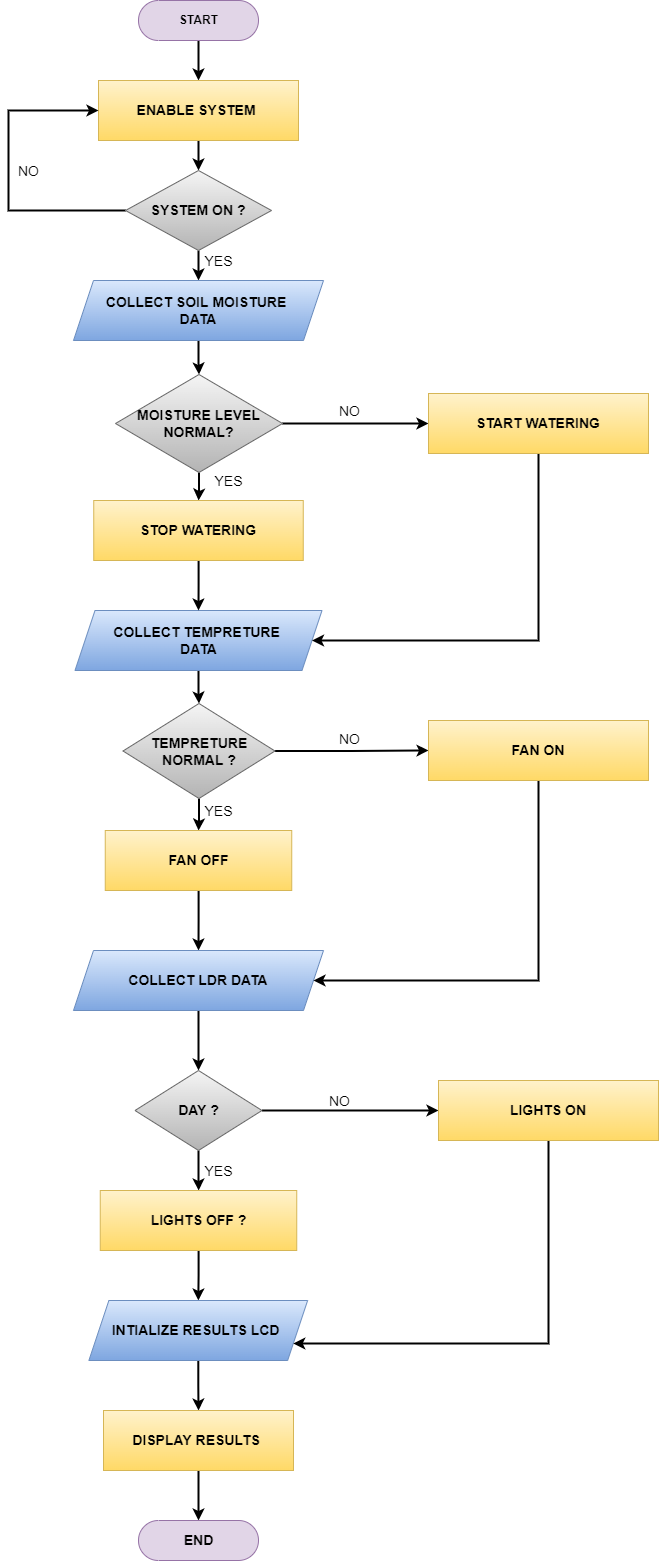

The diagram above was exported from draw.io. Its source (the exported page's mxGraphModel, read from the mxfile embedded in the PNG):
<mxGraphModel dx="1320" dy="516" grid="0" gridSize="10" guides="1" tooltips="1" connect="1" arrows="1" fold="1" page="1" pageScale="1" pageWidth="1169" pageHeight="1654" math="0" shadow="0">
  <root>
    <mxCell id="WIyWlLk6GJQsqaUBKTNV-0" />
    <mxCell id="WIyWlLk6GJQsqaUBKTNV-1" parent="WIyWlLk6GJQsqaUBKTNV-0" />
    <mxCell id="1KjU1xrudZHIdTi4Chmp-23" value="" style="edgeStyle=orthogonalEdgeStyle;rounded=0;orthogonalLoop=1;jettySize=auto;html=1;strokeWidth=2;" edge="1" parent="WIyWlLk6GJQsqaUBKTNV-1" source="1KjU1xrudZHIdTi4Chmp-1" target="1KjU1xrudZHIdTi4Chmp-2">
      <mxGeometry relative="1" as="geometry" />
    </mxCell>
    <mxCell id="1KjU1xrudZHIdTi4Chmp-1" value="&lt;b&gt;START&lt;/b&gt;" style="html=1;dashed=0;whitespace=wrap;shape=mxgraph.dfd.start;fillColor=#e1d5e7;strokeColor=#9673a6;" vertex="1" parent="WIyWlLk6GJQsqaUBKTNV-1">
      <mxGeometry x="190" y="40" width="120" height="40" as="geometry" />
    </mxCell>
    <mxCell id="1KjU1xrudZHIdTi4Chmp-24" value="" style="edgeStyle=orthogonalEdgeStyle;rounded=0;orthogonalLoop=1;jettySize=auto;html=1;strokeWidth=2;" edge="1" parent="WIyWlLk6GJQsqaUBKTNV-1" source="1KjU1xrudZHIdTi4Chmp-2" target="1KjU1xrudZHIdTi4Chmp-3">
      <mxGeometry relative="1" as="geometry" />
    </mxCell>
    <mxCell id="1KjU1xrudZHIdTi4Chmp-2" value="&lt;b&gt;&lt;font style=&quot;font-size: 14px&quot;&gt;ENABLE SYSTEM&amp;nbsp;&lt;/font&gt;&lt;/b&gt;" style="rounded=0;whiteSpace=wrap;html=1;fillColor=#fff2cc;strokeColor=#d6b656;gradientColor=#ffd966;" vertex="1" parent="WIyWlLk6GJQsqaUBKTNV-1">
      <mxGeometry x="150" y="120" width="200" height="60" as="geometry" />
    </mxCell>
    <mxCell id="1KjU1xrudZHIdTi4Chmp-25" value="" style="edgeStyle=orthogonalEdgeStyle;rounded=0;orthogonalLoop=1;jettySize=auto;html=1;strokeWidth=2;" edge="1" parent="WIyWlLk6GJQsqaUBKTNV-1" source="1KjU1xrudZHIdTi4Chmp-3" target="1KjU1xrudZHIdTi4Chmp-4">
      <mxGeometry relative="1" as="geometry" />
    </mxCell>
    <mxCell id="1KjU1xrudZHIdTi4Chmp-46" style="edgeStyle=orthogonalEdgeStyle;rounded=0;orthogonalLoop=1;jettySize=auto;html=1;entryX=0;entryY=0.5;entryDx=0;entryDy=0;strokeWidth=2;" edge="1" parent="WIyWlLk6GJQsqaUBKTNV-1" source="1KjU1xrudZHIdTi4Chmp-3" target="1KjU1xrudZHIdTi4Chmp-2">
      <mxGeometry relative="1" as="geometry">
        <Array as="points">
          <mxPoint x="60" y="250" />
          <mxPoint x="60" y="150" />
        </Array>
      </mxGeometry>
    </mxCell>
    <mxCell id="1KjU1xrudZHIdTi4Chmp-3" value="&lt;b&gt;&lt;font style=&quot;font-size: 14px&quot;&gt;SYSTEM ON ?&lt;/font&gt;&lt;/b&gt;" style="rhombus;whiteSpace=wrap;html=1;fillColor=#f5f5f5;gradientColor=#b3b3b3;strokeColor=#666666;" vertex="1" parent="WIyWlLk6GJQsqaUBKTNV-1">
      <mxGeometry x="177" y="210" width="146" height="80" as="geometry" />
    </mxCell>
    <mxCell id="1KjU1xrudZHIdTi4Chmp-26" value="" style="edgeStyle=orthogonalEdgeStyle;rounded=0;orthogonalLoop=1;jettySize=auto;html=1;strokeWidth=2;" edge="1" parent="WIyWlLk6GJQsqaUBKTNV-1" source="1KjU1xrudZHIdTi4Chmp-4" target="1KjU1xrudZHIdTi4Chmp-5">
      <mxGeometry relative="1" as="geometry" />
    </mxCell>
    <mxCell id="1KjU1xrudZHIdTi4Chmp-4" value="&lt;b&gt;&lt;font style=&quot;font-size: 14px&quot;&gt;COLLECT SOIL MOISTURE &lt;br&gt;DATA&lt;/font&gt;&lt;/b&gt;" style="shape=parallelogram;perimeter=parallelogramPerimeter;whiteSpace=wrap;html=1;fixedSize=1;fillColor=#dae8fc;gradientColor=#7ea6e0;strokeColor=#6c8ebf;" vertex="1" parent="WIyWlLk6GJQsqaUBKTNV-1">
      <mxGeometry x="125" y="320" width="250" height="60" as="geometry" />
    </mxCell>
    <mxCell id="1KjU1xrudZHIdTi4Chmp-27" value="" style="edgeStyle=orthogonalEdgeStyle;rounded=0;orthogonalLoop=1;jettySize=auto;html=1;strokeWidth=2;" edge="1" parent="WIyWlLk6GJQsqaUBKTNV-1" source="1KjU1xrudZHIdTi4Chmp-5" target="1KjU1xrudZHIdTi4Chmp-7">
      <mxGeometry relative="1" as="geometry" />
    </mxCell>
    <mxCell id="1KjU1xrudZHIdTi4Chmp-37" style="edgeStyle=orthogonalEdgeStyle;rounded=0;orthogonalLoop=1;jettySize=auto;html=1;entryX=0;entryY=0.5;entryDx=0;entryDy=0;strokeWidth=2;" edge="1" parent="WIyWlLk6GJQsqaUBKTNV-1" source="1KjU1xrudZHIdTi4Chmp-5" target="1KjU1xrudZHIdTi4Chmp-19">
      <mxGeometry relative="1" as="geometry" />
    </mxCell>
    <mxCell id="1KjU1xrudZHIdTi4Chmp-5" value="&lt;b&gt;&lt;font style=&quot;font-size: 14px&quot;&gt;MOISTURE LEVEL&lt;br&gt;NORMAL?&lt;/font&gt;&lt;/b&gt;" style="rhombus;whiteSpace=wrap;html=1;fillColor=#f5f5f5;gradientColor=#b3b3b3;strokeColor=#666666;" vertex="1" parent="WIyWlLk6GJQsqaUBKTNV-1">
      <mxGeometry x="167" y="414" width="167" height="98" as="geometry" />
    </mxCell>
    <mxCell id="1KjU1xrudZHIdTi4Chmp-29" value="" style="edgeStyle=orthogonalEdgeStyle;rounded=0;orthogonalLoop=1;jettySize=auto;html=1;strokeWidth=2;" edge="1" parent="WIyWlLk6GJQsqaUBKTNV-1" source="1KjU1xrudZHIdTi4Chmp-6" target="1KjU1xrudZHIdTi4Chmp-11">
      <mxGeometry relative="1" as="geometry" />
    </mxCell>
    <mxCell id="1KjU1xrudZHIdTi4Chmp-6" value="&lt;b&gt;&lt;font style=&quot;font-size: 14px&quot;&gt;COLLECT TEMPRETURE&amp;nbsp;&lt;br&gt;DATA&lt;/font&gt;&lt;/b&gt;" style="shape=parallelogram;perimeter=parallelogramPerimeter;whiteSpace=wrap;html=1;fixedSize=1;fillColor=#dae8fc;gradientColor=#7ea6e0;strokeColor=#6c8ebf;" vertex="1" parent="WIyWlLk6GJQsqaUBKTNV-1">
      <mxGeometry x="126.5" y="650" width="247" height="60" as="geometry" />
    </mxCell>
    <mxCell id="1KjU1xrudZHIdTi4Chmp-28" value="" style="edgeStyle=orthogonalEdgeStyle;rounded=0;orthogonalLoop=1;jettySize=auto;html=1;strokeWidth=2;" edge="1" parent="WIyWlLk6GJQsqaUBKTNV-1" source="1KjU1xrudZHIdTi4Chmp-7" target="1KjU1xrudZHIdTi4Chmp-6">
      <mxGeometry relative="1" as="geometry" />
    </mxCell>
    <mxCell id="1KjU1xrudZHIdTi4Chmp-7" value="&lt;b&gt;&lt;font style=&quot;font-size: 14px&quot;&gt;STOP WATERING&lt;/font&gt;&lt;/b&gt;" style="rounded=0;whiteSpace=wrap;html=1;fillColor=#fff2cc;gradientColor=#ffd966;strokeColor=#d6b656;" vertex="1" parent="WIyWlLk6GJQsqaUBKTNV-1">
      <mxGeometry x="145.25" y="540" width="209.5" height="60" as="geometry" />
    </mxCell>
    <mxCell id="1KjU1xrudZHIdTi4Chmp-30" value="" style="edgeStyle=orthogonalEdgeStyle;rounded=0;orthogonalLoop=1;jettySize=auto;html=1;strokeWidth=2;" edge="1" parent="WIyWlLk6GJQsqaUBKTNV-1" source="1KjU1xrudZHIdTi4Chmp-11" target="1KjU1xrudZHIdTi4Chmp-12">
      <mxGeometry relative="1" as="geometry" />
    </mxCell>
    <mxCell id="1KjU1xrudZHIdTi4Chmp-39" style="edgeStyle=orthogonalEdgeStyle;rounded=0;orthogonalLoop=1;jettySize=auto;html=1;entryX=0;entryY=0.5;entryDx=0;entryDy=0;strokeWidth=2;" edge="1" parent="WIyWlLk6GJQsqaUBKTNV-1" source="1KjU1xrudZHIdTi4Chmp-11" target="1KjU1xrudZHIdTi4Chmp-20">
      <mxGeometry relative="1" as="geometry" />
    </mxCell>
    <mxCell id="1KjU1xrudZHIdTi4Chmp-11" value="&lt;b&gt;&lt;font style=&quot;font-size: 14px&quot;&gt;TEMPRETURE&lt;br&gt;NORMAL ?&lt;/font&gt;&lt;/b&gt;" style="rhombus;whiteSpace=wrap;html=1;fillColor=#f5f5f5;gradientColor=#b3b3b3;strokeColor=#666666;" vertex="1" parent="WIyWlLk6GJQsqaUBKTNV-1">
      <mxGeometry x="174.5" y="743" width="152" height="95" as="geometry" />
    </mxCell>
    <mxCell id="1KjU1xrudZHIdTi4Chmp-31" value="" style="edgeStyle=orthogonalEdgeStyle;rounded=0;orthogonalLoop=1;jettySize=auto;html=1;strokeWidth=2;" edge="1" parent="WIyWlLk6GJQsqaUBKTNV-1" source="1KjU1xrudZHIdTi4Chmp-12" target="1KjU1xrudZHIdTi4Chmp-13">
      <mxGeometry relative="1" as="geometry" />
    </mxCell>
    <mxCell id="1KjU1xrudZHIdTi4Chmp-12" value="&lt;b&gt;&lt;font style=&quot;font-size: 14px&quot;&gt;FAN OFF&lt;/font&gt;&lt;/b&gt;" style="rounded=0;whiteSpace=wrap;html=1;fillColor=#fff2cc;gradientColor=#ffd966;strokeColor=#d6b656;" vertex="1" parent="WIyWlLk6GJQsqaUBKTNV-1">
      <mxGeometry x="156.75" y="870" width="186.5" height="60" as="geometry" />
    </mxCell>
    <mxCell id="1KjU1xrudZHIdTi4Chmp-32" value="" style="edgeStyle=orthogonalEdgeStyle;rounded=0;orthogonalLoop=1;jettySize=auto;html=1;strokeWidth=2;" edge="1" parent="WIyWlLk6GJQsqaUBKTNV-1" source="1KjU1xrudZHIdTi4Chmp-13" target="1KjU1xrudZHIdTi4Chmp-14">
      <mxGeometry relative="1" as="geometry" />
    </mxCell>
    <mxCell id="1KjU1xrudZHIdTi4Chmp-13" value="&lt;b&gt;&lt;font style=&quot;font-size: 14px&quot;&gt;COLLECT LDR DATA&lt;/font&gt;&lt;/b&gt;" style="shape=parallelogram;perimeter=parallelogramPerimeter;whiteSpace=wrap;html=1;fixedSize=1;fillColor=#dae8fc;gradientColor=#7ea6e0;strokeColor=#6c8ebf;" vertex="1" parent="WIyWlLk6GJQsqaUBKTNV-1">
      <mxGeometry x="125" y="990" width="250" height="60" as="geometry" />
    </mxCell>
    <mxCell id="1KjU1xrudZHIdTi4Chmp-33" value="" style="edgeStyle=orthogonalEdgeStyle;rounded=0;orthogonalLoop=1;jettySize=auto;html=1;strokeWidth=2;" edge="1" parent="WIyWlLk6GJQsqaUBKTNV-1" source="1KjU1xrudZHIdTi4Chmp-14" target="1KjU1xrudZHIdTi4Chmp-15">
      <mxGeometry relative="1" as="geometry" />
    </mxCell>
    <mxCell id="1KjU1xrudZHIdTi4Chmp-42" style="edgeStyle=orthogonalEdgeStyle;rounded=0;orthogonalLoop=1;jettySize=auto;html=1;entryX=0;entryY=0.5;entryDx=0;entryDy=0;strokeWidth=2;" edge="1" parent="WIyWlLk6GJQsqaUBKTNV-1" source="1KjU1xrudZHIdTi4Chmp-14" target="1KjU1xrudZHIdTi4Chmp-21">
      <mxGeometry relative="1" as="geometry" />
    </mxCell>
    <mxCell id="1KjU1xrudZHIdTi4Chmp-14" value="&lt;b&gt;&lt;font style=&quot;font-size: 14px&quot;&gt;DAY ?&lt;/font&gt;&lt;/b&gt;" style="rhombus;whiteSpace=wrap;html=1;fillColor=#f5f5f5;gradientColor=#b3b3b3;strokeColor=#666666;" vertex="1" parent="WIyWlLk6GJQsqaUBKTNV-1">
      <mxGeometry x="186.5" y="1110" width="127" height="80" as="geometry" />
    </mxCell>
    <mxCell id="1KjU1xrudZHIdTi4Chmp-34" value="" style="edgeStyle=orthogonalEdgeStyle;rounded=0;orthogonalLoop=1;jettySize=auto;html=1;strokeWidth=2;" edge="1" parent="WIyWlLk6GJQsqaUBKTNV-1" source="1KjU1xrudZHIdTi4Chmp-15" target="1KjU1xrudZHIdTi4Chmp-16">
      <mxGeometry relative="1" as="geometry" />
    </mxCell>
    <mxCell id="1KjU1xrudZHIdTi4Chmp-15" value="&lt;b&gt;&lt;font style=&quot;font-size: 14px&quot;&gt;LIGHTS OFF ?&lt;/font&gt;&lt;/b&gt;" style="rounded=0;whiteSpace=wrap;html=1;fillColor=#fff2cc;gradientColor=#ffd966;strokeColor=#d6b656;" vertex="1" parent="WIyWlLk6GJQsqaUBKTNV-1">
      <mxGeometry x="151.75" y="1230" width="196.5" height="60" as="geometry" />
    </mxCell>
    <mxCell id="1KjU1xrudZHIdTi4Chmp-35" value="" style="edgeStyle=orthogonalEdgeStyle;rounded=0;orthogonalLoop=1;jettySize=auto;html=1;strokeWidth=2;" edge="1" parent="WIyWlLk6GJQsqaUBKTNV-1" source="1KjU1xrudZHIdTi4Chmp-16" target="1KjU1xrudZHIdTi4Chmp-17">
      <mxGeometry relative="1" as="geometry" />
    </mxCell>
    <mxCell id="1KjU1xrudZHIdTi4Chmp-16" value="&lt;b&gt;&lt;font style=&quot;font-size: 14px&quot;&gt;INTIALIZE RESULTS LCD&amp;nbsp;&lt;/font&gt;&lt;/b&gt;" style="shape=parallelogram;perimeter=parallelogramPerimeter;whiteSpace=wrap;html=1;fixedSize=1;fillColor=#dae8fc;gradientColor=#7ea6e0;strokeColor=#6c8ebf;" vertex="1" parent="WIyWlLk6GJQsqaUBKTNV-1">
      <mxGeometry x="140.38" y="1340" width="218.75" height="60" as="geometry" />
    </mxCell>
    <mxCell id="1KjU1xrudZHIdTi4Chmp-36" value="" style="edgeStyle=orthogonalEdgeStyle;rounded=0;orthogonalLoop=1;jettySize=auto;html=1;strokeWidth=2;" edge="1" parent="WIyWlLk6GJQsqaUBKTNV-1" source="1KjU1xrudZHIdTi4Chmp-17" target="1KjU1xrudZHIdTi4Chmp-22">
      <mxGeometry relative="1" as="geometry" />
    </mxCell>
    <mxCell id="1KjU1xrudZHIdTi4Chmp-17" value="&lt;b&gt;&lt;font style=&quot;font-size: 14px&quot;&gt;DISPLAY RESULTS&amp;nbsp;&lt;/font&gt;&lt;/b&gt;" style="rounded=0;whiteSpace=wrap;html=1;fillColor=#fff2cc;gradientColor=#ffd966;strokeColor=#d6b656;" vertex="1" parent="WIyWlLk6GJQsqaUBKTNV-1">
      <mxGeometry x="155" y="1450" width="190" height="60" as="geometry" />
    </mxCell>
    <mxCell id="1KjU1xrudZHIdTi4Chmp-38" style="edgeStyle=orthogonalEdgeStyle;rounded=0;orthogonalLoop=1;jettySize=auto;html=1;entryX=1;entryY=0.5;entryDx=0;entryDy=0;strokeWidth=2;" edge="1" parent="WIyWlLk6GJQsqaUBKTNV-1" source="1KjU1xrudZHIdTi4Chmp-19" target="1KjU1xrudZHIdTi4Chmp-6">
      <mxGeometry relative="1" as="geometry">
        <mxPoint x="590" y="690" as="targetPoint" />
        <Array as="points">
          <mxPoint x="590" y="680" />
        </Array>
      </mxGeometry>
    </mxCell>
    <mxCell id="1KjU1xrudZHIdTi4Chmp-19" value="&lt;b&gt;&lt;font style=&quot;font-size: 14px&quot;&gt;START WATERING&lt;/font&gt;&lt;/b&gt;" style="rounded=0;whiteSpace=wrap;html=1;fillColor=#fff2cc;gradientColor=#ffd966;strokeColor=#d6b656;" vertex="1" parent="WIyWlLk6GJQsqaUBKTNV-1">
      <mxGeometry x="480" y="433" width="220" height="60" as="geometry" />
    </mxCell>
    <mxCell id="1KjU1xrudZHIdTi4Chmp-40" style="edgeStyle=orthogonalEdgeStyle;rounded=0;orthogonalLoop=1;jettySize=auto;html=1;entryX=1;entryY=0.5;entryDx=0;entryDy=0;strokeWidth=2;" edge="1" parent="WIyWlLk6GJQsqaUBKTNV-1" source="1KjU1xrudZHIdTi4Chmp-20" target="1KjU1xrudZHIdTi4Chmp-13">
      <mxGeometry relative="1" as="geometry">
        <Array as="points">
          <mxPoint x="590" y="1020" />
        </Array>
      </mxGeometry>
    </mxCell>
    <mxCell id="1KjU1xrudZHIdTi4Chmp-20" value="&lt;b&gt;&lt;font style=&quot;font-size: 14px&quot;&gt;FAN ON&lt;/font&gt;&lt;/b&gt;" style="rounded=0;whiteSpace=wrap;html=1;fillColor=#fff2cc;gradientColor=#ffd966;strokeColor=#d6b656;" vertex="1" parent="WIyWlLk6GJQsqaUBKTNV-1">
      <mxGeometry x="480" y="760" width="220" height="60" as="geometry" />
    </mxCell>
    <mxCell id="1KjU1xrudZHIdTi4Chmp-43" style="edgeStyle=orthogonalEdgeStyle;rounded=0;orthogonalLoop=1;jettySize=auto;html=1;entryX=1;entryY=0.75;entryDx=0;entryDy=0;strokeWidth=2;" edge="1" parent="WIyWlLk6GJQsqaUBKTNV-1" source="1KjU1xrudZHIdTi4Chmp-21" target="1KjU1xrudZHIdTi4Chmp-16">
      <mxGeometry relative="1" as="geometry">
        <Array as="points">
          <mxPoint x="600" y="1383" />
        </Array>
      </mxGeometry>
    </mxCell>
    <mxCell id="1KjU1xrudZHIdTi4Chmp-21" value="&lt;b&gt;&lt;font style=&quot;font-size: 14px&quot;&gt;LIGHTS ON&lt;/font&gt;&lt;/b&gt;" style="rounded=0;whiteSpace=wrap;html=1;fillColor=#fff2cc;gradientColor=#ffd966;strokeColor=#d6b656;" vertex="1" parent="WIyWlLk6GJQsqaUBKTNV-1">
      <mxGeometry x="490" y="1120" width="220" height="60" as="geometry" />
    </mxCell>
    <mxCell id="1KjU1xrudZHIdTi4Chmp-22" value="&lt;b&gt;&lt;font style=&quot;font-size: 14px&quot;&gt;END&lt;/font&gt;&lt;/b&gt;" style="html=1;dashed=0;whitespace=wrap;shape=mxgraph.dfd.start;fillColor=#e1d5e7;strokeColor=#9673a6;" vertex="1" parent="WIyWlLk6GJQsqaUBKTNV-1">
      <mxGeometry x="190" y="1560" width="120" height="40" as="geometry" />
    </mxCell>
    <mxCell id="1KjU1xrudZHIdTi4Chmp-44" value="&lt;font style=&quot;font-size: 14px&quot;&gt;YES&lt;/font&gt;" style="text;html=1;align=center;verticalAlign=middle;resizable=0;points=[];autosize=1;strokeColor=none;fillColor=none;" vertex="1" parent="WIyWlLk6GJQsqaUBKTNV-1">
      <mxGeometry x="251" y="291" width="38" height="19" as="geometry" />
    </mxCell>
    <mxCell id="1KjU1xrudZHIdTi4Chmp-48" value="&lt;font style=&quot;font-size: 14px&quot;&gt;NO&lt;/font&gt;" style="text;html=1;align=center;verticalAlign=middle;resizable=0;points=[];autosize=1;strokeColor=none;fillColor=none;" vertex="1" parent="WIyWlLk6GJQsqaUBKTNV-1">
      <mxGeometry x="64" y="201" width="31" height="19" as="geometry" />
    </mxCell>
    <mxCell id="1KjU1xrudZHIdTi4Chmp-49" value="&lt;font style=&quot;font-size: 14px&quot;&gt;YES&lt;/font&gt;" style="text;html=1;align=center;verticalAlign=middle;resizable=0;points=[];autosize=1;strokeColor=none;fillColor=none;" vertex="1" parent="WIyWlLk6GJQsqaUBKTNV-1">
      <mxGeometry x="261" y="511" width="38" height="19" as="geometry" />
    </mxCell>
    <mxCell id="1KjU1xrudZHIdTi4Chmp-50" value="&lt;font style=&quot;font-size: 14px&quot;&gt;NO&lt;/font&gt;" style="text;html=1;align=center;verticalAlign=middle;resizable=0;points=[];autosize=1;strokeColor=none;fillColor=none;" vertex="1" parent="WIyWlLk6GJQsqaUBKTNV-1">
      <mxGeometry x="385" y="441" width="31" height="19" as="geometry" />
    </mxCell>
    <mxCell id="1KjU1xrudZHIdTi4Chmp-51" value="&lt;font style=&quot;font-size: 14px&quot;&gt;YES&lt;/font&gt;" style="text;html=1;align=center;verticalAlign=middle;resizable=0;points=[];autosize=1;strokeColor=none;fillColor=none;" vertex="1" parent="WIyWlLk6GJQsqaUBKTNV-1">
      <mxGeometry x="251" y="841" width="38" height="19" as="geometry" />
    </mxCell>
    <mxCell id="1KjU1xrudZHIdTi4Chmp-52" value="&lt;font style=&quot;font-size: 14px&quot;&gt;NO&lt;/font&gt;" style="text;html=1;align=center;verticalAlign=middle;resizable=0;points=[];autosize=1;strokeColor=none;fillColor=none;" vertex="1" parent="WIyWlLk6GJQsqaUBKTNV-1">
      <mxGeometry x="385" y="769" width="31" height="19" as="geometry" />
    </mxCell>
    <mxCell id="1KjU1xrudZHIdTi4Chmp-53" value="&lt;font style=&quot;font-size: 14px&quot;&gt;NO&lt;/font&gt;" style="text;html=1;align=center;verticalAlign=middle;resizable=0;points=[];autosize=1;strokeColor=none;fillColor=none;" vertex="1" parent="WIyWlLk6GJQsqaUBKTNV-1">
      <mxGeometry x="375" y="1131" width="31" height="19" as="geometry" />
    </mxCell>
    <mxCell id="1KjU1xrudZHIdTi4Chmp-54" value="&lt;font style=&quot;font-size: 14px&quot;&gt;YES&lt;/font&gt;" style="text;html=1;align=center;verticalAlign=middle;resizable=0;points=[];autosize=1;strokeColor=none;fillColor=none;" vertex="1" parent="WIyWlLk6GJQsqaUBKTNV-1">
      <mxGeometry x="251" y="1201" width="38" height="19" as="geometry" />
    </mxCell>
  </root>
</mxGraphModel>